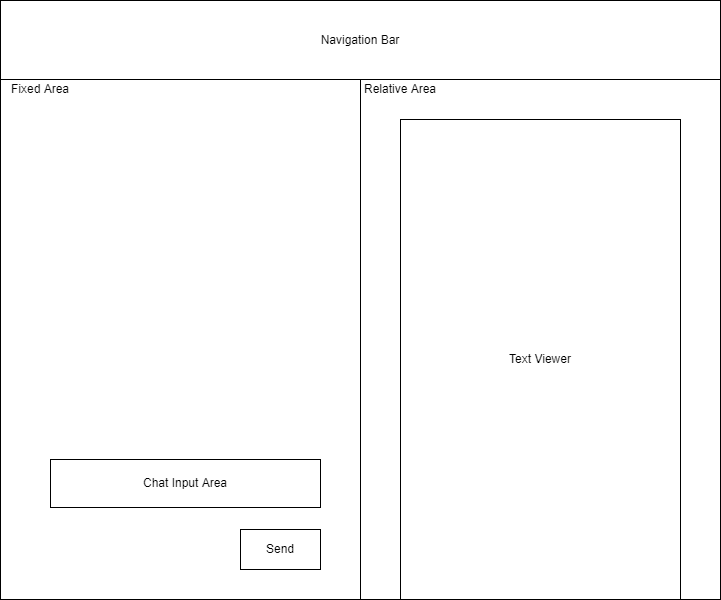

The diagram above was exported from draw.io. Its source (the exported page's mxGraphModel, read from the mxfile embedded in the PNG):
<mxGraphModel dx="1046" dy="950" grid="1" gridSize="10" guides="1" tooltips="1" connect="1" arrows="1" fold="1" page="1" pageScale="1" pageWidth="800" pageHeight="96" math="0" shadow="0">
  <root>
    <mxCell id="0" />
    <mxCell id="1" parent="0" />
    <mxCell id="2" value="" style="rounded=0;whiteSpace=wrap;html=1;" parent="1" vertex="1">
      <mxGeometry x="40" y="41" width="720" height="599" as="geometry" />
    </mxCell>
    <mxCell id="3" value="Navigation Bar" style="rounded=0;whiteSpace=wrap;html=1;" parent="1" vertex="1">
      <mxGeometry x="40" y="41" width="720" height="79" as="geometry" />
    </mxCell>
    <mxCell id="4" value="" style="rounded=0;whiteSpace=wrap;html=1;" parent="1" vertex="1">
      <mxGeometry x="400" y="120" width="360" height="520" as="geometry" />
    </mxCell>
    <mxCell id="5" value="" style="rounded=0;whiteSpace=wrap;html=1;" parent="1" vertex="1">
      <mxGeometry x="40" y="120" width="360" height="520" as="geometry" />
    </mxCell>
    <UserObject label="Fixed Area" placeholders="1" name="Variable" id="6">
      <mxCell style="text;html=1;strokeColor=none;fillColor=none;align=center;verticalAlign=middle;whiteSpace=wrap;overflow=hidden;" parent="1" vertex="1">
        <mxGeometry x="40" y="120" width="80" height="20" as="geometry" />
      </mxCell>
    </UserObject>
    <UserObject label="Relative Area" placeholders="1" name="Variable" id="7">
      <mxCell style="text;html=1;strokeColor=none;fillColor=none;align=center;verticalAlign=middle;whiteSpace=wrap;overflow=hidden;" parent="1" vertex="1">
        <mxGeometry x="400" y="120" width="80" height="20" as="geometry" />
      </mxCell>
    </UserObject>
    <mxCell id="8" value="Text Viewer" style="rounded=0;whiteSpace=wrap;html=1;" parent="1" vertex="1">
      <mxGeometry x="440" y="160" width="280" height="480" as="geometry" />
    </mxCell>
    <mxCell id="9" value="Send" style="rounded=0;whiteSpace=wrap;html=1;" parent="1" vertex="1">
      <mxGeometry x="280" y="570" width="80" height="40" as="geometry" />
    </mxCell>
    <mxCell id="10" value="Chat Input Area" style="rounded=0;whiteSpace=wrap;html=1;" parent="1" vertex="1">
      <mxGeometry x="90" y="500" width="270" height="48" as="geometry" />
    </mxCell>
  </root>
</mxGraphModel>